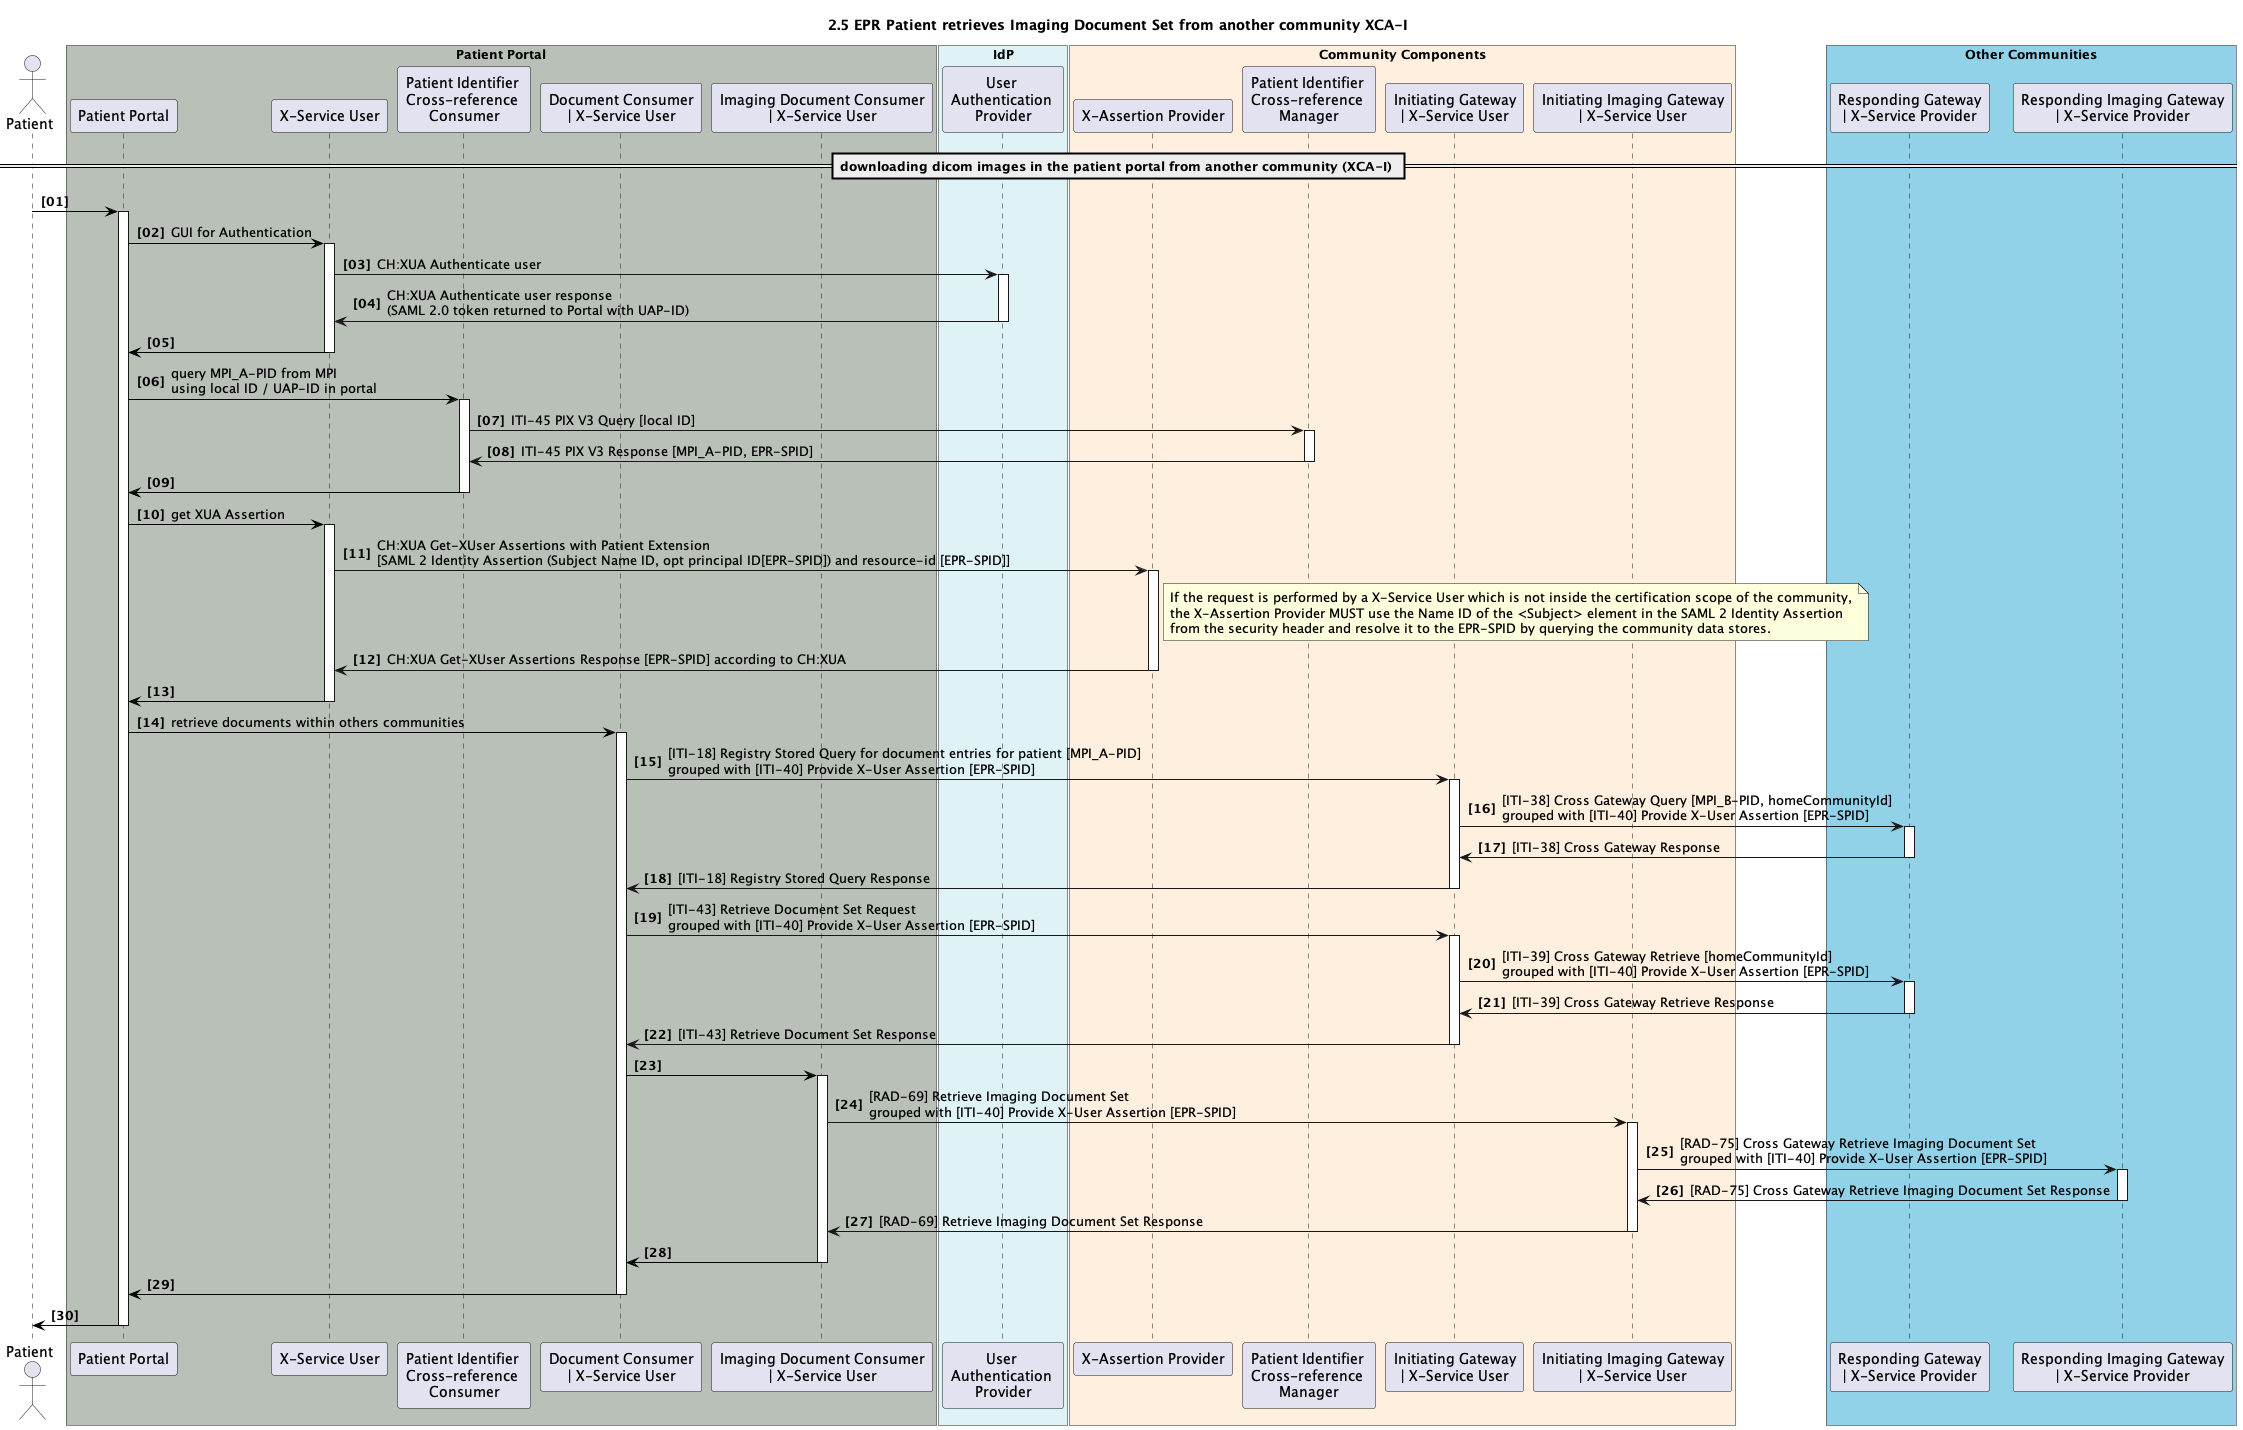

The diagram above was rendered by PlantUML. Its source (embedded in the PNG):
@startuml


!include design.plantuml.txt
title 2.5 EPR Patient retrieves Imaging Document Set from another community XCA-I

actor patient as "Patient"

box "Patient Portal" #B9C0B8
	participant pp_gui as "Patient Portal"
	participant pp_x_service_user as "X-Service User"
	participant pp_pix_x_ref_consumer as "Patient Identifier \nCross-reference \nConsumer"
    participant pp_doc_consumer as "Document Consumer\n| X-Service User"
	participant pp_img_doc_consumer as "Imaging Document Consumer\n| X-Service User"
end box

box "IdP" #DFF3F7
	participant idp_user_authentication_provider as "User \nAuthentication \nProvider"
end box

box "Community Components" #FFEFDE
	participant cc_x_assertion_provider as "X-Assertion Provider" 
	participant cc_mpi_x_ref_manager as "Patient Identifier \nCross-reference \nManager"
	participant cc_ig as "Initiating Gateway\n| X-Service User" 
	participant cc_img_ig as "Initiating Imaging Gateway\n| X-Service User" 
end box

box "Other Communities" #91D2E8
	participant xc_rg as "Responding Gateway\n| X-Service Provider"
	participant xc_img_rg as "Responding Imaging Gateway\n| X-Service Provider"
end box

== downloading dicom images in the patient portal from another community (XCA-I) ==

patient -[#black]> pp_gui
activate pp_gui

!include_many step_pp_gui_saml.plantuml.txt

!include step_pp_pix.plantuml.txt

!include_many step_pp_xua.plantuml.txt

pp_gui -[#black]> pp_doc_consumer: retrieve documents within others communities
activate pp_doc_consumer
pp_doc_consumer -> cc_ig: [ITI-18] Registry Stored Query for document entries for patient [MPI_A-PID]\ngrouped with [ITI-40] Provide X-User Assertion [EPR-SPID]
activate cc_ig
cc_ig -> xc_rg: [ITI-38] Cross Gateway Query [MPI_B-PID, homeCommunityId]\ngrouped with [ITI-40] Provide X-User Assertion [EPR-SPID]
activate xc_rg
cc_ig <- xc_rg: [ITI-38] Cross Gateway Response
deactivate xc_rg

pp_doc_consumer <- cc_ig: [ITI-18] Registry Stored Query Response
deactivate cc_ig

  pp_doc_consumer -> cc_ig: [ITI-43] Retrieve Document Set Request\ngrouped with [ITI-40] Provide X-User Assertion [EPR-SPID]
  activate cc_ig
  cc_ig -> xc_rg: [ITI-39] Cross Gateway Retrieve [homeCommunityId]\ngrouped with [ITI-40] Provide X-User Assertion [EPR-SPID]
  activate xc_rg
  cc_ig <- xc_rg: [ITI-39] Cross Gateway Retrieve Response
  deactivate xc_rg
  pp_doc_consumer <- cc_ig: [ITI-43] Retrieve Document Set Response
deactivate cc_ig

pp_doc_consumer -[#black]> pp_img_doc_consumer
activate pp_img_doc_consumer

pp_img_doc_consumer -> cc_img_ig: [RAD-69] Retrieve Imaging Document Set\ngrouped with [ITI-40] Provide X-User Assertion [EPR-SPID]
activate cc_img_ig

cc_img_ig -> xc_img_rg: [RAD-75] Cross Gateway Retrieve Imaging Document Set\ngrouped with [ITI-40] Provide X-User Assertion [EPR-SPID]
activate xc_img_rg
cc_img_ig <- xc_img_rg: [RAD-75] Cross Gateway Retrieve Imaging Document Set Response
deactivate xc_img_rg

pp_img_doc_consumer <- cc_img_ig: [RAD-69] Retrieve Imaging Document Set Response
deactivate cc_img_ig

pp_doc_consumer <[#black]- pp_img_doc_consumer
deactivate pp_img_doc_consumer

pp_gui <[#black]- pp_doc_consumer
deactivate pp_doc_consumer

patient <[#black]- pp_gui
deactivate pp_gui

@enduml